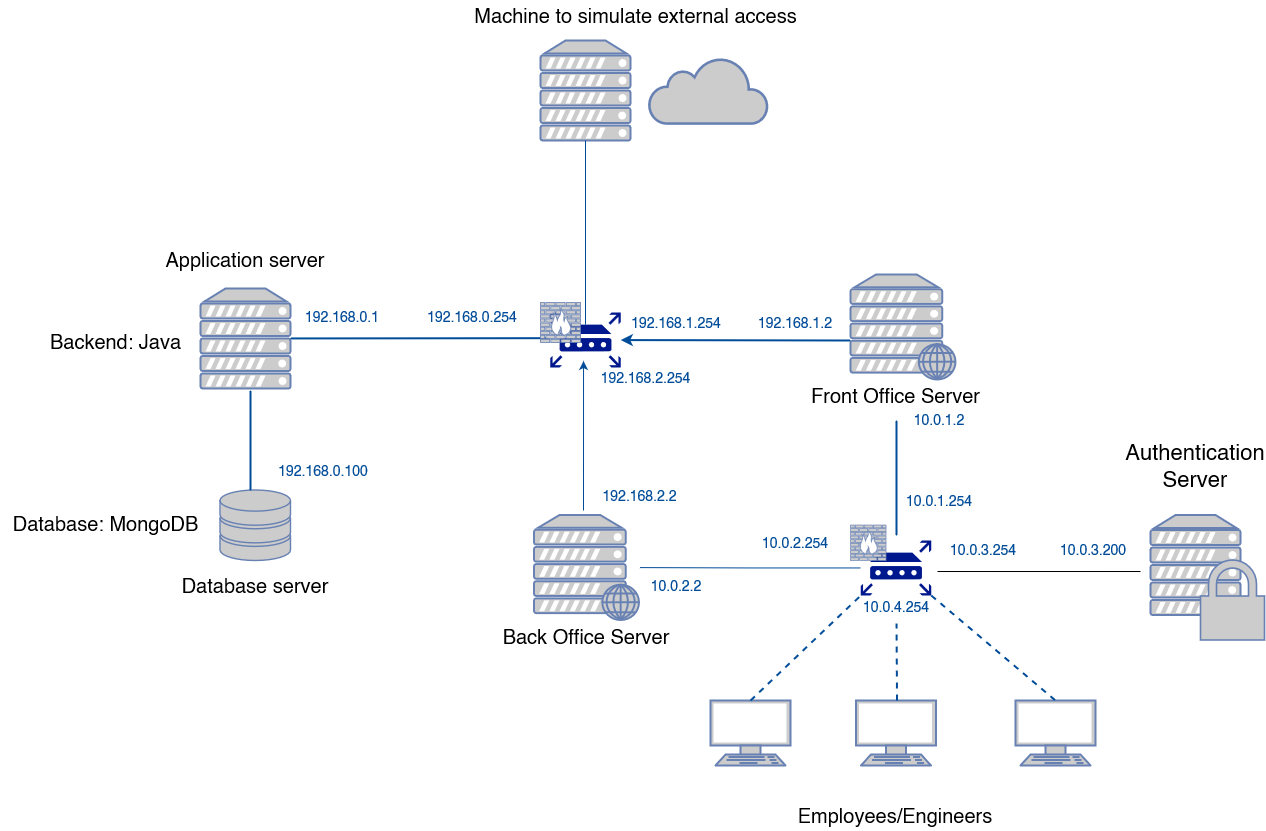

The diagram above was exported from draw.io. Its source (the exported page's mxGraphModel, read from the mxfile embedded in the PNG):
<mxGraphModel dx="1887" dy="936" grid="1" gridSize="11" guides="1" tooltips="1" connect="1" arrows="1" fold="1" page="1" pageScale="1" pageWidth="1654" pageHeight="1169" math="0" shadow="0">
  <root>
    <mxCell id="0" />
    <mxCell id="1" parent="0" />
    <mxCell id="JmROpi1dtLtm0Cp30Of7-23" style="edgeStyle=orthogonalEdgeStyle;rounded=0;orthogonalLoop=1;jettySize=auto;html=1;strokeColor=#004C99;endArrow=none;endFill=0;" parent="1" source="d5L2NhW7c35Ulq67dSCN-24" target="JmROpi1dtLtm0Cp30Of7-2" edge="1">
      <mxGeometry relative="1" as="geometry" />
    </mxCell>
    <mxCell id="d5L2NhW7c35Ulq67dSCN-24" value="" style="sketch=0;aspect=fixed;pointerEvents=1;shadow=0;dashed=0;html=1;strokeColor=none;labelPosition=center;verticalLabelPosition=bottom;verticalAlign=top;align=center;fillColor=#00188D;shape=mxgraph.mscae.enterprise.router;fontSize=20;" parent="1" vertex="1">
      <mxGeometry x="1130.25" y="720" width="70.5" height="54.99" as="geometry" />
    </mxCell>
    <mxCell id="d5L2NhW7c35Ulq67dSCN-2" value="" style="fontColor=#0066CC;verticalAlign=top;verticalLabelPosition=bottom;labelPosition=center;align=center;html=1;outlineConnect=0;fillColor=#CCCCCC;strokeColor=#6881B3;gradientColor=none;gradientDirection=north;strokeWidth=2;shape=mxgraph.networks.web_server;" parent="1" vertex="1">
      <mxGeometry x="1120" y="454" width="105" height="105" as="geometry" />
    </mxCell>
    <mxCell id="d5L2NhW7c35Ulq67dSCN-3" value="" style="fontColor=#0066CC;verticalAlign=top;verticalLabelPosition=bottom;labelPosition=center;align=center;html=1;outlineConnect=0;fillColor=#CCCCCC;strokeColor=#6881B3;gradientColor=none;gradientDirection=north;strokeWidth=2;shape=mxgraph.networks.server;" parent="1" vertex="1">
      <mxGeometry x="470" y="467.99" width="90" height="100" as="geometry" />
    </mxCell>
    <mxCell id="d5L2NhW7c35Ulq67dSCN-4" value="" style="fontColor=#0066CC;verticalAlign=top;verticalLabelPosition=bottom;labelPosition=center;align=center;html=1;outlineConnect=0;fillColor=#CCCCCC;strokeColor=#6881B3;gradientColor=none;gradientDirection=north;strokeWidth=2;shape=mxgraph.networks.storage;" parent="1" vertex="1">
      <mxGeometry x="489.49" y="669.49" width="70.51" height="70.51" as="geometry" />
    </mxCell>
    <mxCell id="d5L2NhW7c35Ulq67dSCN-8" value="" style="endArrow=none;html=1;rounded=0;entryX=-0.021;entryY=0.467;entryDx=0;entryDy=0;strokeWidth=2;strokeColor=#004C99;entryPerimeter=0;startArrow=none;startFill=0;" parent="1" source="d5L2NhW7c35Ulq67dSCN-3" target="d5L2NhW7c35Ulq67dSCN-28" edge="1">
      <mxGeometry width="50" height="50" relative="1" as="geometry">
        <mxPoint x="580" y="530" as="sourcePoint" />
        <mxPoint x="830" y="517" as="targetPoint" />
      </mxGeometry>
    </mxCell>
    <mxCell id="d5L2NhW7c35Ulq67dSCN-9" value="&lt;font style=&quot;font-size: 20px;&quot;&gt;Front Office Server&lt;/font&gt;" style="text;html=1;strokeColor=none;fillColor=none;align=center;verticalAlign=middle;whiteSpace=wrap;rounded=0;" parent="1" vertex="1">
      <mxGeometry x="1079.25" y="560" width="172.5" height="29" as="geometry" />
    </mxCell>
    <mxCell id="d5L2NhW7c35Ulq67dSCN-10" value="Application server " style="text;html=1;strokeColor=none;fillColor=none;align=center;verticalAlign=middle;whiteSpace=wrap;rounded=0;fontSize=20;" parent="1" vertex="1">
      <mxGeometry x="400" y="424" width="230" height="30" as="geometry" />
    </mxCell>
    <mxCell id="d5L2NhW7c35Ulq67dSCN-13" value="" style="fontColor=#0066CC;verticalAlign=top;verticalLabelPosition=bottom;labelPosition=center;align=center;html=1;outlineConnect=0;fillColor=#CCCCCC;strokeColor=#6881B3;gradientColor=none;gradientDirection=north;strokeWidth=2;shape=mxgraph.networks.terminal;fontSize=20;" parent="1" vertex="1">
      <mxGeometry x="980" y="880" width="80" height="65" as="geometry" />
    </mxCell>
    <mxCell id="d5L2NhW7c35Ulq67dSCN-14" value="" style="fontColor=#0066CC;verticalAlign=top;verticalLabelPosition=bottom;labelPosition=center;align=center;html=1;outlineConnect=0;fillColor=#CCCCCC;strokeColor=#6881B3;gradientColor=none;gradientDirection=north;strokeWidth=2;shape=mxgraph.networks.terminal;fontSize=20;" parent="1" vertex="1">
      <mxGeometry x="1125.5" y="880" width="80" height="65" as="geometry" />
    </mxCell>
    <mxCell id="d5L2NhW7c35Ulq67dSCN-15" value="" style="fontColor=#0066CC;verticalAlign=top;verticalLabelPosition=bottom;labelPosition=center;align=center;html=1;outlineConnect=0;fillColor=#CCCCCC;strokeColor=#6881B3;gradientColor=none;gradientDirection=north;strokeWidth=2;shape=mxgraph.networks.terminal;fontSize=20;" parent="1" vertex="1">
      <mxGeometry x="1285" y="880" width="80" height="65" as="geometry" />
    </mxCell>
    <mxCell id="d5L2NhW7c35Ulq67dSCN-16" value="" style="endArrow=none;dashed=1;html=1;rounded=0;fontSize=20;entryX=0;entryY=1;entryDx=0;entryDy=0;exitX=0.5;exitY=0;exitDx=0;exitDy=0;exitPerimeter=0;strokeWidth=2;strokeColor=#004C99;entryPerimeter=0;" parent="1" source="d5L2NhW7c35Ulq67dSCN-13" target="d5L2NhW7c35Ulq67dSCN-24" edge="1">
      <mxGeometry width="50" height="50" relative="1" as="geometry">
        <mxPoint x="1140" y="810" as="sourcePoint" />
        <mxPoint x="1140" y="810" as="targetPoint" />
      </mxGeometry>
    </mxCell>
    <mxCell id="d5L2NhW7c35Ulq67dSCN-17" value="" style="endArrow=none;dashed=1;html=1;rounded=0;fontSize=20;exitX=0.5;exitY=0;exitDx=0;exitDy=0;exitPerimeter=0;strokeWidth=2;strokeColor=#004C99;" parent="1" edge="1">
      <mxGeometry width="50" height="50" relative="1" as="geometry">
        <mxPoint x="1166.5" y="880" as="sourcePoint" />
        <mxPoint x="1166" y="803" as="targetPoint" />
      </mxGeometry>
    </mxCell>
    <mxCell id="d5L2NhW7c35Ulq67dSCN-18" value="" style="endArrow=none;dashed=1;html=1;rounded=0;fontSize=20;exitX=1;exitY=1;exitDx=0;exitDy=0;entryX=0.5;entryY=0;entryDx=0;entryDy=0;entryPerimeter=0;strokeWidth=2;strokeColor=#004C99;exitPerimeter=0;" parent="1" source="d5L2NhW7c35Ulq67dSCN-24" target="d5L2NhW7c35Ulq67dSCN-15" edge="1">
      <mxGeometry width="50" height="50" relative="1" as="geometry">
        <mxPoint x="1190" y="810" as="sourcePoint" />
        <mxPoint x="1190" y="760" as="targetPoint" />
      </mxGeometry>
    </mxCell>
    <mxCell id="d5L2NhW7c35Ulq67dSCN-19" value="Employees/Engineers" style="text;html=1;strokeColor=none;fillColor=none;align=center;verticalAlign=middle;whiteSpace=wrap;rounded=0;fontSize=20;" parent="1" vertex="1">
      <mxGeometry x="1113.25" y="980" width="104.5" height="30" as="geometry" />
    </mxCell>
    <mxCell id="d5L2NhW7c35Ulq67dSCN-20" value="" style="fontColor=#0066CC;verticalAlign=top;verticalLabelPosition=bottom;labelPosition=center;align=center;html=1;outlineConnect=0;fillColor=#CCCCCC;strokeColor=#6881B3;gradientColor=none;gradientDirection=north;strokeWidth=2;shape=mxgraph.networks.firewall;fontSize=20;" parent="1" vertex="1">
      <mxGeometry x="1120" y="704.5" width="35.5" height="35.5" as="geometry" />
    </mxCell>
    <mxCell id="d5L2NhW7c35Ulq67dSCN-22" value="" style="endArrow=none;html=1;rounded=0;fontSize=20;strokeWidth=2;strokeColor=#004C99;" parent="1" edge="1">
      <mxGeometry width="50" height="50" relative="1" as="geometry">
        <mxPoint x="1166" y="715" as="sourcePoint" />
        <mxPoint x="1166" y="600" as="targetPoint" />
      </mxGeometry>
    </mxCell>
    <mxCell id="d5L2NhW7c35Ulq67dSCN-28" value="" style="sketch=0;aspect=fixed;pointerEvents=1;shadow=0;dashed=0;html=1;strokeColor=none;labelPosition=center;verticalLabelPosition=bottom;verticalAlign=top;align=center;fillColor=#00188D;shape=mxgraph.mscae.enterprise.router;fontSize=20;" parent="1" vertex="1">
      <mxGeometry x="819.75" y="492" width="70.5" height="54.99" as="geometry" />
    </mxCell>
    <mxCell id="d5L2NhW7c35Ulq67dSCN-29" value="" style="endArrow=classic;html=1;rounded=0;strokeWidth=2;strokeColor=#004C99;endFill=1;" parent="1" target="d5L2NhW7c35Ulq67dSCN-28" edge="1">
      <mxGeometry width="50" height="50" relative="1" as="geometry">
        <mxPoint x="1120" y="520" as="sourcePoint" />
        <mxPoint x="1000" y="515" as="targetPoint" />
      </mxGeometry>
    </mxCell>
    <mxCell id="d5L2NhW7c35Ulq67dSCN-30" value="&lt;div&gt;Backend: Java&lt;/div&gt;&lt;div&gt;&lt;br&gt;&lt;/div&gt;" style="text;html=1;align=center;verticalAlign=middle;resizable=0;points=[];autosize=1;strokeColor=none;fillColor=none;fontSize=20;" parent="1" vertex="1">
      <mxGeometry x="310" y="502.51" width="150" height="60" as="geometry" />
    </mxCell>
    <mxCell id="d5L2NhW7c35Ulq67dSCN-37" value="" style="fontColor=#0066CC;verticalAlign=top;verticalLabelPosition=bottom;labelPosition=center;align=center;html=1;outlineConnect=0;fillColor=#CCCCCC;strokeColor=#6881B3;gradientColor=none;gradientDirection=north;strokeWidth=2;shape=mxgraph.networks.server;fontSize=20;" parent="1" vertex="1">
      <mxGeometry x="810" y="220" width="90" height="100" as="geometry" />
    </mxCell>
    <mxCell id="d5L2NhW7c35Ulq67dSCN-38" value="Machine to simulate external access" style="text;html=1;align=center;verticalAlign=middle;resizable=0;points=[];autosize=1;strokeColor=none;fillColor=none;fontSize=20;" parent="1" vertex="1">
      <mxGeometry x="735" y="180" width="340" height="30" as="geometry" />
    </mxCell>
    <mxCell id="d5L2NhW7c35Ulq67dSCN-39" value="" style="html=1;outlineConnect=0;fillColor=#CCCCCC;strokeColor=#6881B3;gradientColor=none;gradientDirection=north;strokeWidth=2;shape=mxgraph.networks.cloud;fontColor=#ffffff;fontSize=20;" parent="1" vertex="1">
      <mxGeometry x="918.5" y="236.94" width="119" height="66.11" as="geometry" />
    </mxCell>
    <mxCell id="JmROpi1dtLtm0Cp30Of7-1" value="" style="endArrow=classic;html=1;rounded=0;entryX=0.004;entryY=0.791;entryDx=0;entryDy=0;entryPerimeter=0;strokeColor=#004C99;startArrow=none;startFill=0;endFill=1;" parent="1" edge="1">
      <mxGeometry width="50" height="50" relative="1" as="geometry">
        <mxPoint x="853" y="690" as="sourcePoint" />
        <mxPoint x="853.0319999999999" y="540.4970900000001" as="targetPoint" />
      </mxGeometry>
    </mxCell>
    <mxCell id="JmROpi1dtLtm0Cp30Of7-2" value="" style="fontColor=#0066CC;verticalAlign=top;verticalLabelPosition=bottom;labelPosition=center;align=center;html=1;outlineConnect=0;fillColor=#CCCCCC;strokeColor=#6881B3;gradientColor=none;gradientDirection=north;strokeWidth=2;shape=mxgraph.networks.web_server;" parent="1" vertex="1">
      <mxGeometry x="803.5" y="694.5" width="105" height="105" as="geometry" />
    </mxCell>
    <mxCell id="JmROpi1dtLtm0Cp30Of7-3" value="&lt;font style=&quot;font-size: 20px;&quot;&gt;Back Office Server&lt;/font&gt;" style="text;html=1;strokeColor=none;fillColor=none;align=center;verticalAlign=middle;whiteSpace=wrap;rounded=0;" parent="1" vertex="1">
      <mxGeometry x="771" y="800.5" width="170" height="30" as="geometry" />
    </mxCell>
    <mxCell id="JmROpi1dtLtm0Cp30Of7-6" value="" style="fontColor=#0066CC;verticalAlign=top;verticalLabelPosition=bottom;labelPosition=center;align=center;html=1;outlineConnect=0;fillColor=#CCCCCC;strokeColor=#6881B3;gradientColor=none;gradientDirection=north;strokeWidth=2;shape=mxgraph.networks.firewall;fontSize=20;" parent="1" vertex="1">
      <mxGeometry x="810" y="482" width="40" height="40" as="geometry" />
    </mxCell>
    <mxCell id="JmROpi1dtLtm0Cp30Of7-10" value="" style="endArrow=none;html=1;rounded=0;strokeColor=#004C99;exitX=0.5;exitY=0.22;exitDx=0;exitDy=0;exitPerimeter=0;" parent="1" source="d5L2NhW7c35Ulq67dSCN-28" target="d5L2NhW7c35Ulq67dSCN-37" edge="1">
      <mxGeometry width="50" height="50" relative="1" as="geometry">
        <mxPoint x="860" y="360" as="sourcePoint" />
        <mxPoint x="910" y="310" as="targetPoint" />
      </mxGeometry>
    </mxCell>
    <mxCell id="C_30D9EsSF_CtA11M9Xb-1" value="" style="endArrow=none;html=1;rounded=0;strokeWidth=2;strokeColor=#004C99;startArrow=none;startFill=0;" edge="1" parent="1">
      <mxGeometry width="50" height="50" relative="1" as="geometry">
        <mxPoint x="520" y="670" as="sourcePoint" />
        <mxPoint x="520" y="570" as="targetPoint" />
      </mxGeometry>
    </mxCell>
    <mxCell id="C_30D9EsSF_CtA11M9Xb-3" value="&lt;div&gt;Database: MongoDB&lt;/div&gt;&lt;div&gt;&lt;br&gt;&lt;/div&gt;" style="text;html=1;align=center;verticalAlign=middle;resizable=0;points=[];autosize=1;strokeColor=none;fillColor=none;fontSize=20;" vertex="1" parent="1">
      <mxGeometry x="270" y="685" width="210" height="60" as="geometry" />
    </mxCell>
    <mxCell id="C_30D9EsSF_CtA11M9Xb-4" value="Database server " style="text;html=1;strokeColor=none;fillColor=none;align=center;verticalAlign=middle;whiteSpace=wrap;rounded=0;fontSize=20;" vertex="1" parent="1">
      <mxGeometry x="409.75" y="750" width="230" height="30" as="geometry" />
    </mxCell>
    <mxCell id="C_30D9EsSF_CtA11M9Xb-5" value="" style="fontColor=#0066CC;verticalAlign=top;verticalLabelPosition=bottom;labelPosition=center;align=center;html=1;outlineConnect=0;fillColor=#CCCCCC;strokeColor=#6881B3;gradientColor=none;gradientDirection=north;strokeWidth=2;shape=mxgraph.networks.server;" vertex="1" parent="1">
      <mxGeometry x="1420" y="694.5" width="90" height="100" as="geometry" />
    </mxCell>
    <mxCell id="C_30D9EsSF_CtA11M9Xb-6" value="" style="fontColor=#0066CC;verticalAlign=top;verticalLabelPosition=bottom;labelPosition=center;align=center;html=1;outlineConnect=0;fillColor=#CCCCCC;strokeColor=#6881B3;gradientColor=none;gradientDirection=north;strokeWidth=2;shape=mxgraph.networks.secured;" vertex="1" parent="1">
      <mxGeometry x="1470" y="739.5" width="64" height="80" as="geometry" />
    </mxCell>
    <mxCell id="C_30D9EsSF_CtA11M9Xb-7" value="Authentication Server" style="text;html=1;strokeColor=none;fillColor=none;align=center;verticalAlign=middle;whiteSpace=wrap;rounded=0;fontSize=22;" vertex="1" parent="1">
      <mxGeometry x="1435" y="630" width="60" height="30" as="geometry" />
    </mxCell>
    <mxCell id="C_30D9EsSF_CtA11M9Xb-8" value="" style="endArrow=none;html=1;rounded=0;fontSize=22;entryX=1.089;entryY=0.564;entryDx=0;entryDy=0;entryPerimeter=0;" edge="1" parent="1" target="d5L2NhW7c35Ulq67dSCN-24">
      <mxGeometry width="50" height="50" relative="1" as="geometry">
        <mxPoint x="1410" y="751" as="sourcePoint" />
        <mxPoint x="1070" y="650" as="targetPoint" />
      </mxGeometry>
    </mxCell>
    <mxCell id="C_30D9EsSF_CtA11M9Xb-13" value="192.168.1.2" style="text;html=1;strokeColor=none;fillColor=none;align=center;verticalAlign=middle;whiteSpace=wrap;rounded=0;fontSize=14;fontColor=#004C99;" vertex="1" parent="1">
      <mxGeometry x="1000.25" y="491.57" width="130" height="20.87" as="geometry" />
    </mxCell>
    <mxCell id="C_30D9EsSF_CtA11M9Xb-16" value="192.168.0.1" style="text;html=1;strokeColor=none;fillColor=none;align=center;verticalAlign=middle;whiteSpace=wrap;rounded=0;fontSize=14;fontColor=#004C99;" vertex="1" parent="1">
      <mxGeometry x="547" y="486" width="130" height="20.87" as="geometry" />
    </mxCell>
    <mxCell id="C_30D9EsSF_CtA11M9Xb-18" value="10.0.1.2" style="text;html=1;strokeColor=none;fillColor=none;align=center;verticalAlign=middle;whiteSpace=wrap;rounded=0;fontSize=14;fontColor=#004C99;" vertex="1" parent="1">
      <mxGeometry x="1144" y="589" width="130" height="20.87" as="geometry" />
    </mxCell>
    <mxCell id="C_30D9EsSF_CtA11M9Xb-19" value="&lt;div&gt;192.168.2.2&lt;/div&gt;" style="text;html=1;strokeColor=none;fillColor=none;align=center;verticalAlign=middle;whiteSpace=wrap;rounded=0;fontSize=14;fontColor=#004C99;" vertex="1" parent="1">
      <mxGeometry x="840" y="664.13" width="139" height="20.87" as="geometry" />
    </mxCell>
    <mxCell id="C_30D9EsSF_CtA11M9Xb-20" value="192.168.0.254" style="text;html=1;strokeColor=none;fillColor=none;align=center;verticalAlign=middle;whiteSpace=wrap;rounded=0;fontSize=14;fontColor=#004C99;" vertex="1" parent="1">
      <mxGeometry x="677" y="486" width="130" height="20.87" as="geometry" />
    </mxCell>
    <mxCell id="C_30D9EsSF_CtA11M9Xb-21" value="&lt;div&gt;192.168.2.254&lt;/div&gt;" style="text;html=1;strokeColor=none;fillColor=none;align=center;verticalAlign=middle;whiteSpace=wrap;rounded=0;fontSize=14;fontColor=#004C99;" vertex="1" parent="1">
      <mxGeometry x="845.5" y="546.99" width="139" height="20.87" as="geometry" />
    </mxCell>
    <mxCell id="C_30D9EsSF_CtA11M9Xb-22" value="192.168.1.254" style="text;html=1;strokeColor=none;fillColor=none;align=center;verticalAlign=middle;whiteSpace=wrap;rounded=0;fontSize=14;fontColor=#004C99;" vertex="1" parent="1">
      <mxGeometry x="881.25" y="492" width="130" height="20.87" as="geometry" />
    </mxCell>
    <mxCell id="C_30D9EsSF_CtA11M9Xb-24" value="10.0.1.254" style="text;html=1;strokeColor=none;fillColor=none;align=center;verticalAlign=middle;whiteSpace=wrap;rounded=0;fontSize=14;fontColor=#004C99;" vertex="1" parent="1">
      <mxGeometry x="1144" y="669.49" width="130" height="20.87" as="geometry" />
    </mxCell>
    <mxCell id="C_30D9EsSF_CtA11M9Xb-25" value="10.0.2.2" style="text;html=1;strokeColor=none;fillColor=none;align=center;verticalAlign=middle;whiteSpace=wrap;rounded=0;fontSize=14;fontColor=#004C99;" vertex="1" parent="1">
      <mxGeometry x="881.25" y="754.5699999999999" width="130" height="20.87" as="geometry" />
    </mxCell>
    <mxCell id="C_30D9EsSF_CtA11M9Xb-26" value="&lt;div&gt;10.0.2.254&lt;/div&gt;" style="text;html=1;strokeColor=none;fillColor=none;align=center;verticalAlign=middle;whiteSpace=wrap;rounded=0;fontSize=14;fontColor=#004C99;" vertex="1" parent="1">
      <mxGeometry x="1000.25" y="711.8199999999999" width="130" height="20.87" as="geometry" />
    </mxCell>
    <mxCell id="C_30D9EsSF_CtA11M9Xb-28" value="10.0.3.200" style="text;html=1;strokeColor=none;fillColor=none;align=center;verticalAlign=middle;whiteSpace=wrap;rounded=0;fontSize=14;fontColor=#004C99;" vertex="1" parent="1">
      <mxGeometry x="1298" y="718.63" width="130" height="20.87" as="geometry" />
    </mxCell>
    <mxCell id="C_30D9EsSF_CtA11M9Xb-30" value="&lt;div&gt;10.0.4.254&lt;/div&gt;" style="text;html=1;strokeColor=none;fillColor=none;align=center;verticalAlign=middle;whiteSpace=wrap;rounded=0;fontSize=14;fontColor=#004C99;" vertex="1" parent="1">
      <mxGeometry x="1100.5" y="775.44" width="130" height="20.87" as="geometry" />
    </mxCell>
    <mxCell id="C_30D9EsSF_CtA11M9Xb-32" value="&lt;div&gt;10.0.3.254&lt;/div&gt;" style="text;html=1;strokeColor=none;fillColor=none;align=center;verticalAlign=middle;whiteSpace=wrap;rounded=0;fontSize=14;fontColor=#004C99;" vertex="1" parent="1">
      <mxGeometry x="1188" y="718.63" width="130" height="20.87" as="geometry" />
    </mxCell>
    <mxCell id="C_30D9EsSF_CtA11M9Xb-33" value="192.168.0.100" style="text;html=1;strokeColor=none;fillColor=none;align=center;verticalAlign=middle;whiteSpace=wrap;rounded=0;fontSize=14;fontColor=#004C99;" vertex="1" parent="1">
      <mxGeometry x="528" y="639.13" width="130" height="20.87" as="geometry" />
    </mxCell>
  </root>
</mxGraphModel>